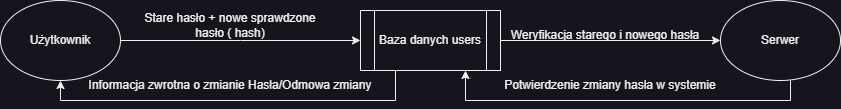

The diagram above was exported from draw.io. Its source (the exported page's mxGraphModel, read from the mxfile embedded in the PNG):
<mxGraphModel dx="683" dy="402" grid="1" gridSize="10" guides="1" tooltips="1" connect="1" arrows="1" fold="1" page="1" pageScale="1" pageWidth="827" pageHeight="1169" math="0" shadow="0">
  <root>
    <mxCell id="0" />
    <mxCell id="1" parent="0" />
    <mxCell id="Q6fqzitUroCtvykBzpNh-1" value="Użytkownik" style="ellipse;whiteSpace=wrap;html=1;" vertex="1" parent="1">
      <mxGeometry y="160" width="120" height="80" as="geometry" />
    </mxCell>
    <mxCell id="Q6fqzitUroCtvykBzpNh-11" style="edgeStyle=orthogonalEdgeStyle;rounded=0;orthogonalLoop=1;jettySize=auto;html=1;entryX=0.75;entryY=1;entryDx=0;entryDy=0;" edge="1" parent="1" source="Q6fqzitUroCtvykBzpNh-3" target="Q6fqzitUroCtvykBzpNh-5">
      <mxGeometry relative="1" as="geometry">
        <mxPoint x="480" y="270" as="targetPoint" />
        <Array as="points">
          <mxPoint x="790" y="260" />
          <mxPoint x="465" y="260" />
        </Array>
      </mxGeometry>
    </mxCell>
    <mxCell id="Q6fqzitUroCtvykBzpNh-3" value="Serwer" style="ellipse;whiteSpace=wrap;html=1;" vertex="1" parent="1">
      <mxGeometry x="720" y="160" width="120" height="80" as="geometry" />
    </mxCell>
    <mxCell id="Q6fqzitUroCtvykBzpNh-5" value="Baza danych users" style="shape=process;whiteSpace=wrap;html=1;backgroundOutline=1;" vertex="1" parent="1">
      <mxGeometry x="360" y="170" width="140" height="60" as="geometry" />
    </mxCell>
    <mxCell id="Q6fqzitUroCtvykBzpNh-6" value="" style="endArrow=classic;html=1;rounded=0;exitX=1;exitY=0.5;exitDx=0;exitDy=0;entryX=0;entryY=0.5;entryDx=0;entryDy=0;" edge="1" parent="1" source="Q6fqzitUroCtvykBzpNh-1" target="Q6fqzitUroCtvykBzpNh-5">
      <mxGeometry width="50" height="50" relative="1" as="geometry">
        <mxPoint x="390" y="240" as="sourcePoint" />
        <mxPoint x="440" y="190" as="targetPoint" />
        <Array as="points">
          <mxPoint x="240" y="200" />
        </Array>
      </mxGeometry>
    </mxCell>
    <mxCell id="Q6fqzitUroCtvykBzpNh-7" value="Stare hasło + nowe sprawdzone hasło ( hash)" style="text;html=1;align=center;verticalAlign=middle;whiteSpace=wrap;rounded=0;" vertex="1" parent="1">
      <mxGeometry x="130" y="170" width="200" height="30" as="geometry" />
    </mxCell>
    <mxCell id="Q6fqzitUroCtvykBzpNh-8" value="" style="endArrow=classic;html=1;rounded=0;exitX=1;exitY=0.5;exitDx=0;exitDy=0;entryX=0;entryY=0.5;entryDx=0;entryDy=0;" edge="1" parent="1" source="Q6fqzitUroCtvykBzpNh-5" target="Q6fqzitUroCtvykBzpNh-3">
      <mxGeometry width="50" height="50" relative="1" as="geometry">
        <mxPoint x="440" y="290" as="sourcePoint" />
        <mxPoint x="490" y="240" as="targetPoint" />
      </mxGeometry>
    </mxCell>
    <mxCell id="Q6fqzitUroCtvykBzpNh-9" value="Weryfikacja starego i nowego hasła" style="text;html=1;align=center;verticalAlign=middle;whiteSpace=wrap;rounded=0;" vertex="1" parent="1">
      <mxGeometry x="500" y="180" width="210" height="30" as="geometry" />
    </mxCell>
    <mxCell id="Q6fqzitUroCtvykBzpNh-14" value="Potwierdzenie zmiany hasła w systemie" style="text;html=1;align=center;verticalAlign=middle;whiteSpace=wrap;rounded=0;" vertex="1" parent="1">
      <mxGeometry x="500" y="230" width="220" height="30" as="geometry" />
    </mxCell>
    <mxCell id="Q6fqzitUroCtvykBzpNh-15" value="" style="endArrow=classic;html=1;rounded=0;exitX=0.25;exitY=1;exitDx=0;exitDy=0;entryX=0.5;entryY=1;entryDx=0;entryDy=0;" edge="1" parent="1" source="Q6fqzitUroCtvykBzpNh-5" target="Q6fqzitUroCtvykBzpNh-1">
      <mxGeometry width="50" height="50" relative="1" as="geometry">
        <mxPoint x="300" y="290" as="sourcePoint" />
        <mxPoint x="50" y="260" as="targetPoint" />
        <Array as="points">
          <mxPoint x="395" y="260" />
          <mxPoint x="60" y="260" />
        </Array>
      </mxGeometry>
    </mxCell>
    <mxCell id="Q6fqzitUroCtvykBzpNh-16" value="Informacja zwrotna o zmianie Hasła/Odmowa zmiany" style="text;html=1;align=center;verticalAlign=middle;whiteSpace=wrap;rounded=0;" vertex="1" parent="1">
      <mxGeometry x="80" y="230" width="300" height="30" as="geometry" />
    </mxCell>
  </root>
</mxGraphModel>